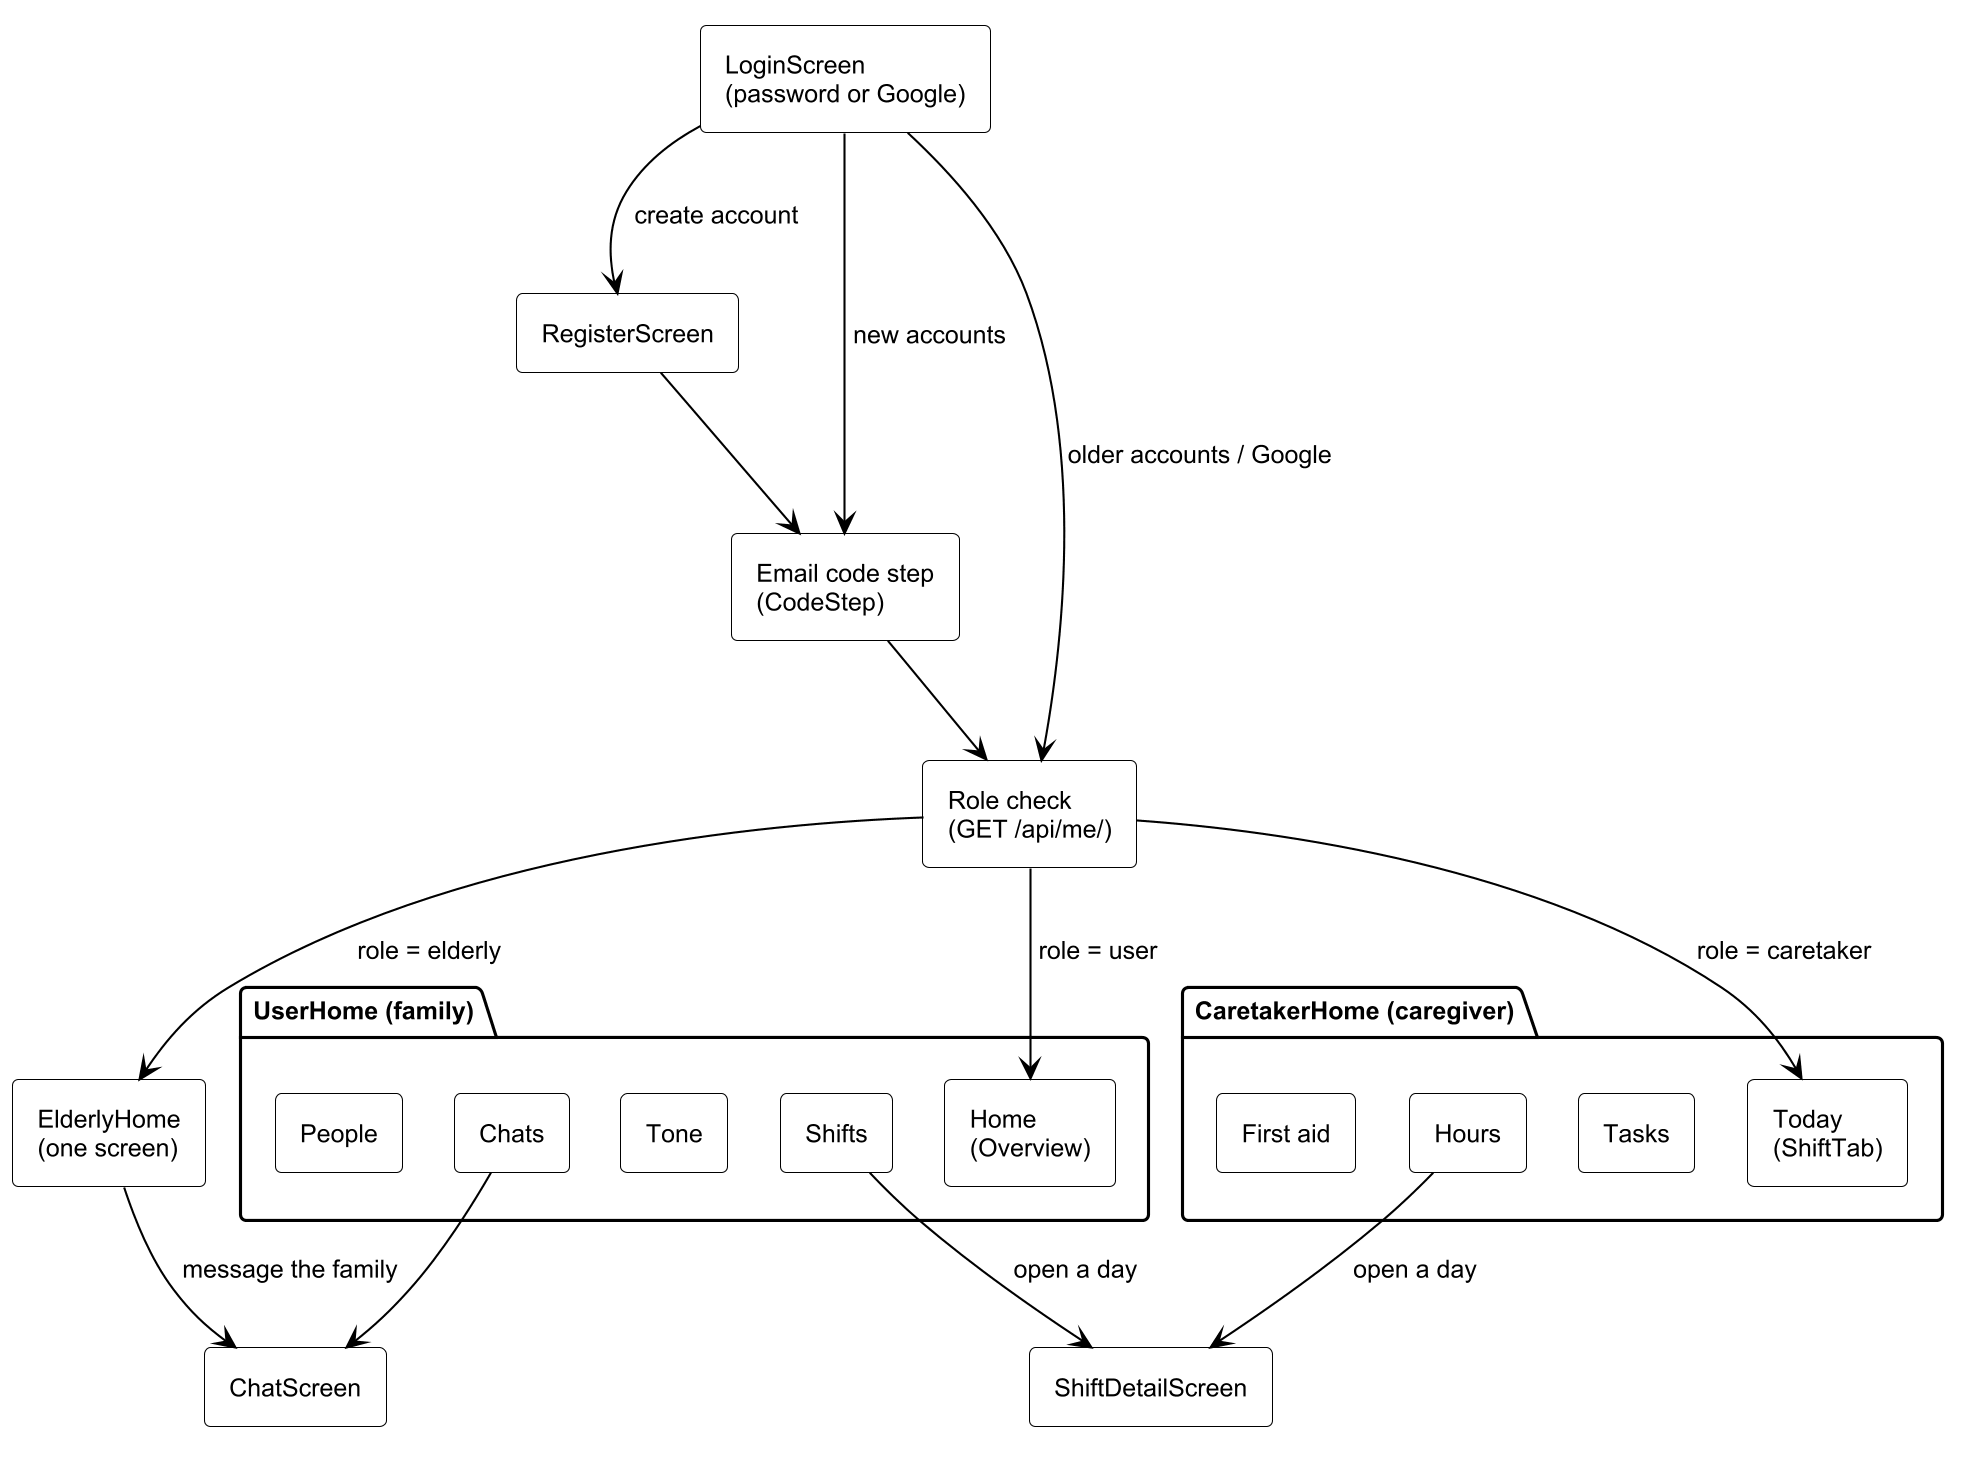

The diagram above was rendered by PlantUML. Its source (embedded in the PNG):
@startuml fig4_14_navigation
!pragma layout smetana
!include style.iuml
skinparam ranksep 55
skinparam nodesep 25

rectangle "LoginScreen\n(password or Google)" as Login
rectangle "RegisterScreen" as Reg
rectangle "Email code step\n(CodeStep)" as Code
rectangle "Role check\n(GET /api/me/)" as Role

package "UserHome (family)" {
  rectangle "Home\n(Overview)" as FH
  rectangle "Shifts" as FS
  rectangle "Tone" as FT
  rectangle "Chats" as FC
  rectangle "People" as FP
}
package "CaretakerHome (caregiver)" {
  rectangle "Today\n(ShiftTab)" as CT
  rectangle "Tasks" as CK
  rectangle "Hours" as CH
  rectangle "First aid" as CF
}
rectangle "ElderlyHome\n(one screen)" as EH
rectangle "ShiftDetailScreen" as SD
rectangle "ChatScreen" as CS

Login --> Reg : create account
Login --> Code : new accounts
Reg --> Code
Code --> Role
Login --> Role : older accounts / Google
Role --> FH : role = user
Role --> CT : role = caretaker
Role --> EH : role = elderly
FS --> SD : open a day
CH --> SD : open a day
FC --> CS
EH --> CS : message the family
@enduml